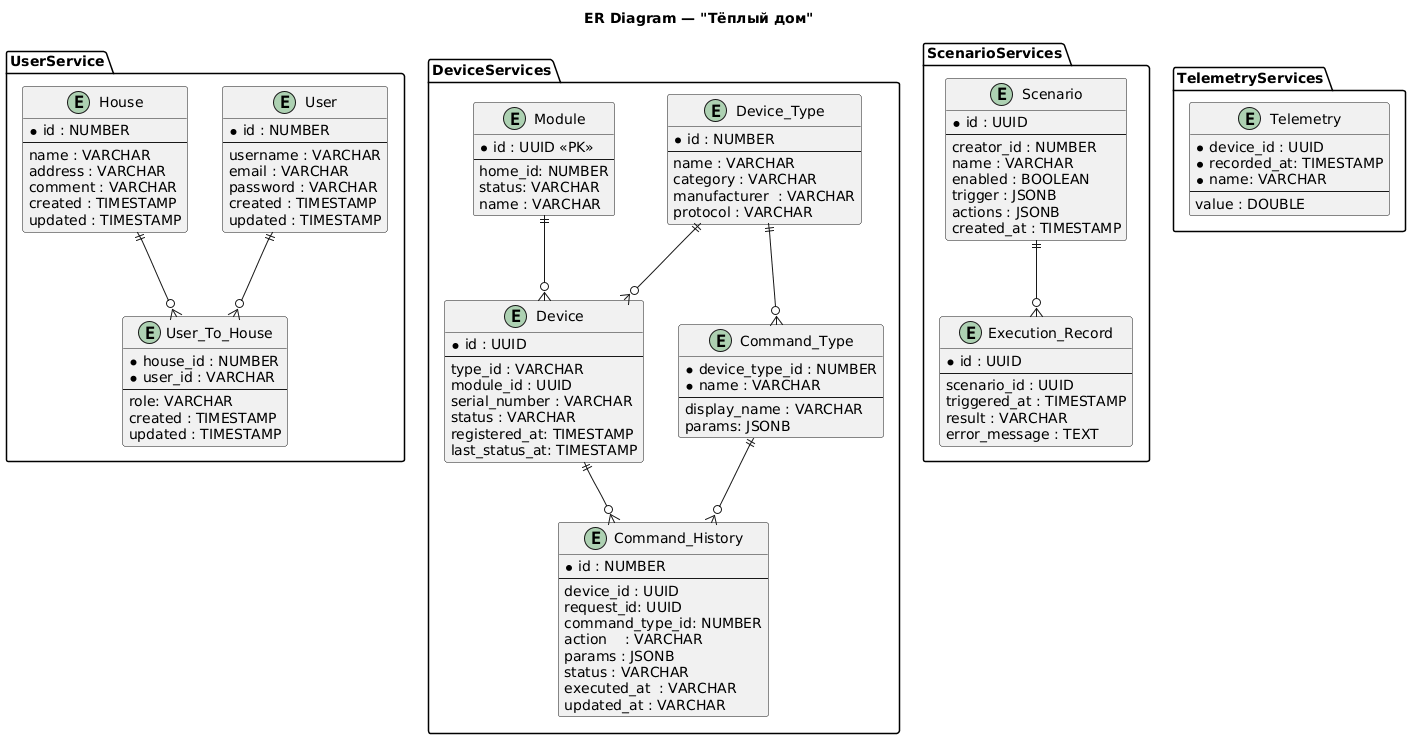

The diagram above was rendered by PlantUML. Its source (embedded in the PNG):
@startuml
title ER Diagram — "Тёплый дом"

package UserService {
    entity "User" {
      * id : NUMBER
      --
      username : VARCHAR
      email : VARCHAR
      password : VARCHAR
      created : TIMESTAMP
      updated : TIMESTAMP
    }

    entity "House" {
      * id : NUMBER
      --
      name : VARCHAR
      address : VARCHAR
      comment : VARCHAR
      created : TIMESTAMP
      updated : TIMESTAMP
    }

    entity "User_To_House" {
      * house_id : NUMBER
      * user_id : VARCHAR
      --
      role: VARCHAR
      created : TIMESTAMP
      updated : TIMESTAMP
    }

    User ||--o{ "User_To_House"
    House ||--o{ "User_To_House"
}

package DeviceServices {
    entity "Device_Type" {
      * id : NUMBER
      --
      name : VARCHAR
      category : VARCHAR
      manufacturer  : VARCHAR
      protocol : VARCHAR
    }

    entity "Module" {
        * id : UUID <<PK>>
        --
        home_id: NUMBER
        status: VARCHAR
        name : VARCHAR
    }

    entity "Device" {
      * id : UUID
      --
      type_id : VARCHAR
      module_id : UUID
      serial_number : VARCHAR
      status : VARCHAR
      registered_at: TIMESTAMP
      last_status_at: TIMESTAMP
    }

    entity "Command_History" {
      * id : NUMBER
      --
      device_id : UUID
      request_id: UUID
      command_type_id: NUMBER
      action    : VARCHAR
      params : JSONB
      status : VARCHAR
      executed_at  : VARCHAR
      updated_at : VARCHAR
    }

    entity "Command_Type" {
       * device_type_id : NUMBER
       * name : VARCHAR
       --
       display_name : VARCHAR
       params: JSONB
    }


    Device_Type ||--o{ Device
    Device_Type ||--o{ Command_Type
    Device ||--o{ Command_History
    Command_Type ||--o{ Command_History
    Module ||--o{ Device
}

package ScenarioServices {
    entity "Scenario" {
      * id : UUID
      --
      creator_id : NUMBER
      name : VARCHAR
      enabled : BOOLEAN
      trigger : JSONB
      actions : JSONB
      created_at : TIMESTAMP
    }

    entity "Execution_Record" {
      * id : UUID
      --
      scenario_id : UUID
      triggered_at : TIMESTAMP
      result : VARCHAR
      error_message : TEXT
    }

    Scenario ||--o{ "Execution_Record"
}

package TelemetryServices {
    entity "Telemetry" {
      * device_id : UUID
      * recorded_at: TIMESTAMP
      * name: VARCHAR
      --
      value : DOUBLE
    }
}
@enduml